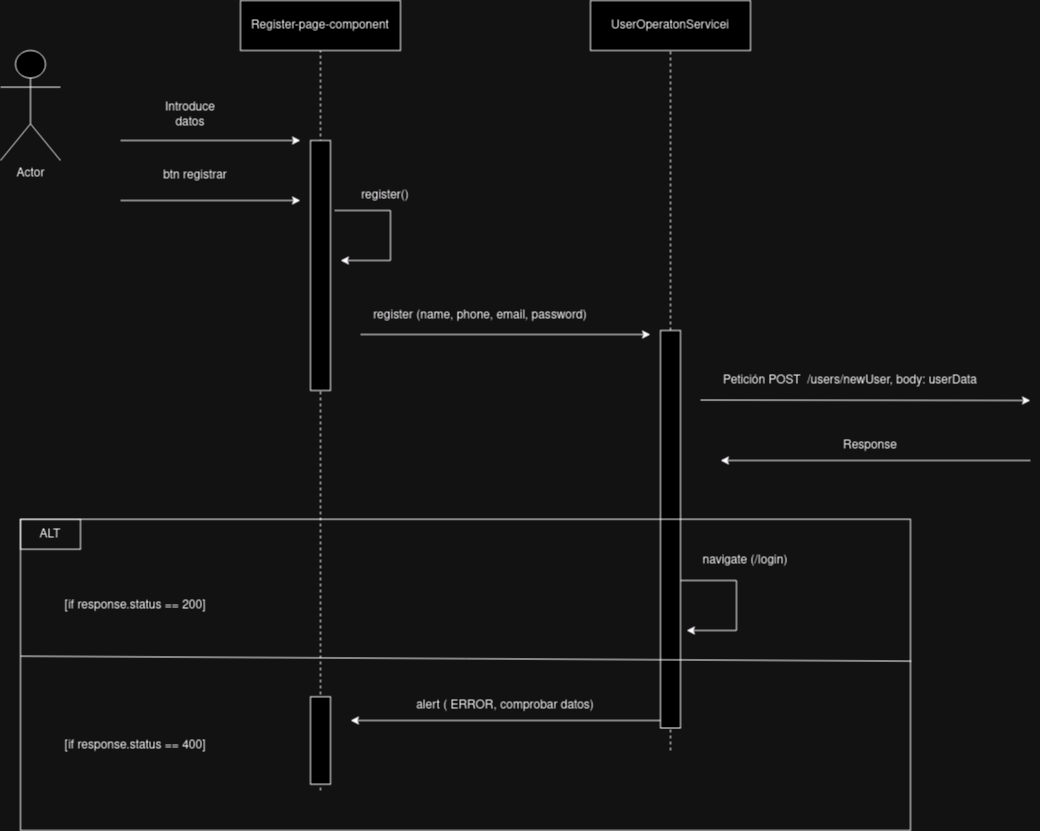

The diagram above was exported from draw.io. Its source (the exported page's mxGraphModel, read from the mxfile embedded in the PNG):
<mxGraphModel dx="1687" dy="967" grid="1" gridSize="10" guides="1" tooltips="1" connect="1" arrows="1" fold="1" page="1" pageScale="1" pageWidth="827" pageHeight="1169" math="0" shadow="0">
  <root>
    <mxCell id="0" />
    <mxCell id="1" parent="0" />
    <mxCell id="Up7XPWiLFqA8FNO-2spA-1" value="&lt;div align=&quot;center&quot;&gt;&lt;br&gt;&lt;/div&gt;&lt;div align=&quot;center&quot;&gt;Register-page-component&lt;/div&gt;&lt;div align=&quot;center&quot;&gt;&lt;br&gt;&lt;/div&gt;" style="rounded=0;whiteSpace=wrap;html=1;align=center;" vertex="1" parent="1">
      <mxGeometry x="280" y="220" width="160" height="50" as="geometry" />
    </mxCell>
    <mxCell id="Up7XPWiLFqA8FNO-2spA-2" value="" style="endArrow=none;dashed=1;html=1;rounded=0;entryX=0.5;entryY=1;entryDx=0;entryDy=0;" edge="1" parent="1" target="Up7XPWiLFqA8FNO-2spA-1">
      <mxGeometry width="50" height="50" relative="1" as="geometry">
        <mxPoint x="360" y="1010" as="sourcePoint" />
        <mxPoint x="390" y="380" as="targetPoint" />
      </mxGeometry>
    </mxCell>
    <mxCell id="Up7XPWiLFqA8FNO-2spA-3" value="" style="endArrow=classic;html=1;rounded=0;" edge="1" parent="1">
      <mxGeometry width="50" height="50" relative="1" as="geometry">
        <mxPoint x="740" y="619.58" as="sourcePoint" />
        <mxPoint x="1070" y="620" as="targetPoint" />
      </mxGeometry>
    </mxCell>
    <mxCell id="Up7XPWiLFqA8FNO-2spA-4" value="Petición POST&amp;nbsp; /users/newUser, body: userData" style="text;html=1;strokeColor=none;fillColor=none;align=center;verticalAlign=middle;whiteSpace=wrap;rounded=0;" vertex="1" parent="1">
      <mxGeometry x="760" y="585" width="260" height="30" as="geometry" />
    </mxCell>
    <mxCell id="Up7XPWiLFqA8FNO-2spA-5" value="&lt;div&gt;UserOperatonServicei&lt;/div&gt;" style="rounded=0;whiteSpace=wrap;html=1;align=center;" vertex="1" parent="1">
      <mxGeometry x="630" y="220" width="160" height="50" as="geometry" />
    </mxCell>
    <mxCell id="Up7XPWiLFqA8FNO-2spA-6" value="" style="endArrow=none;dashed=1;html=1;rounded=0;entryX=0.5;entryY=1;entryDx=0;entryDy=0;" edge="1" parent="1" source="Up7XPWiLFqA8FNO-2spA-20" target="Up7XPWiLFqA8FNO-2spA-5">
      <mxGeometry width="50" height="50" relative="1" as="geometry">
        <mxPoint x="710" y="720" as="sourcePoint" />
        <mxPoint x="750" y="350" as="targetPoint" />
      </mxGeometry>
    </mxCell>
    <mxCell id="Up7XPWiLFqA8FNO-2spA-7" value="" style="endArrow=classic;html=1;rounded=0;" edge="1" parent="1">
      <mxGeometry width="50" height="50" relative="1" as="geometry">
        <mxPoint x="400" y="554" as="sourcePoint" />
        <mxPoint x="690" y="554" as="targetPoint" />
      </mxGeometry>
    </mxCell>
    <mxCell id="Up7XPWiLFqA8FNO-2spA-8" value="register (name, phone, email, password)" style="text;html=1;strokeColor=none;fillColor=none;align=center;verticalAlign=middle;whiteSpace=wrap;rounded=0;" vertex="1" parent="1">
      <mxGeometry x="390" y="520" width="260" height="30" as="geometry" />
    </mxCell>
    <mxCell id="Up7XPWiLFqA8FNO-2spA-9" value="Actor" style="shape=umlActor;verticalLabelPosition=bottom;verticalAlign=top;html=1;outlineConnect=0;" vertex="1" parent="1">
      <mxGeometry x="40" y="270" width="60" height="110" as="geometry" />
    </mxCell>
    <mxCell id="Up7XPWiLFqA8FNO-2spA-12" value="" style="endArrow=classic;html=1;rounded=0;" edge="1" parent="1">
      <mxGeometry width="50" height="50" relative="1" as="geometry">
        <mxPoint x="160" y="360" as="sourcePoint" />
        <mxPoint x="340" y="360" as="targetPoint" />
      </mxGeometry>
    </mxCell>
    <mxCell id="Up7XPWiLFqA8FNO-2spA-13" value="Introduce datos" style="text;html=1;strokeColor=none;fillColor=none;align=center;verticalAlign=middle;whiteSpace=wrap;rounded=0;" vertex="1" parent="1">
      <mxGeometry x="200" y="320" width="60" height="30" as="geometry" />
    </mxCell>
    <mxCell id="Up7XPWiLFqA8FNO-2spA-14" value="" style="endArrow=classic;html=1;rounded=0;" edge="1" parent="1">
      <mxGeometry width="50" height="50" relative="1" as="geometry">
        <mxPoint x="160" y="420" as="sourcePoint" />
        <mxPoint x="340" y="420" as="targetPoint" />
      </mxGeometry>
    </mxCell>
    <mxCell id="Up7XPWiLFqA8FNO-2spA-15" value="btn registrar" style="text;html=1;strokeColor=none;fillColor=none;align=center;verticalAlign=middle;whiteSpace=wrap;rounded=0;" vertex="1" parent="1">
      <mxGeometry x="190" y="380" width="90" height="30" as="geometry" />
    </mxCell>
    <mxCell id="Up7XPWiLFqA8FNO-2spA-16" value="" style="rounded=0;whiteSpace=wrap;html=1;rotation=90;" vertex="1" parent="1">
      <mxGeometry x="235" y="475" width="250" height="20" as="geometry" />
    </mxCell>
    <mxCell id="Up7XPWiLFqA8FNO-2spA-17" value="" style="endArrow=classic;html=1;rounded=0;" edge="1" parent="1">
      <mxGeometry width="50" height="50" relative="1" as="geometry">
        <mxPoint x="374" y="430" as="sourcePoint" />
        <mxPoint x="380" y="480" as="targetPoint" />
        <Array as="points">
          <mxPoint x="430" y="430" />
          <mxPoint x="430" y="480" />
        </Array>
      </mxGeometry>
    </mxCell>
    <mxCell id="Up7XPWiLFqA8FNO-2spA-19" value="register()" style="text;html=1;strokeColor=none;fillColor=none;align=center;verticalAlign=middle;whiteSpace=wrap;rounded=0;" vertex="1" parent="1">
      <mxGeometry x="400" y="400" width="50" height="30" as="geometry" />
    </mxCell>
    <mxCell id="Up7XPWiLFqA8FNO-2spA-21" value="" style="endArrow=none;dashed=1;html=1;rounded=0;entryX=1;entryY=0.5;entryDx=0;entryDy=0;" edge="1" parent="1" target="Up7XPWiLFqA8FNO-2spA-20">
      <mxGeometry width="50" height="50" relative="1" as="geometry">
        <mxPoint x="710" y="970" as="sourcePoint" />
        <mxPoint x="710" y="270" as="targetPoint" />
      </mxGeometry>
    </mxCell>
    <mxCell id="Up7XPWiLFqA8FNO-2spA-20" value="" style="rounded=0;whiteSpace=wrap;html=1;rotation=90;" vertex="1" parent="1">
      <mxGeometry x="511.25" y="738.75" width="397.5" height="20" as="geometry" />
    </mxCell>
    <mxCell id="Up7XPWiLFqA8FNO-2spA-23" value="[if response.status == 200]" style="text;html=1;strokeColor=none;fillColor=none;align=center;verticalAlign=middle;whiteSpace=wrap;rounded=0;" vertex="1" parent="1">
      <mxGeometry x="100" y="810" width="150" height="30" as="geometry" />
    </mxCell>
    <mxCell id="Up7XPWiLFqA8FNO-2spA-24" value="[if response.status == 400]" style="text;html=1;strokeColor=none;fillColor=none;align=center;verticalAlign=middle;whiteSpace=wrap;rounded=0;" vertex="1" parent="1">
      <mxGeometry x="100" y="950" width="150" height="30" as="geometry" />
    </mxCell>
    <mxCell id="Up7XPWiLFqA8FNO-2spA-25" value="navigate (/login)" style="text;html=1;strokeColor=none;fillColor=none;align=center;verticalAlign=middle;whiteSpace=wrap;rounded=0;" vertex="1" parent="1">
      <mxGeometry x="730" y="770" width="110" height="20" as="geometry" />
    </mxCell>
    <mxCell id="Up7XPWiLFqA8FNO-2spA-26" value="alert ( ERROR, comprobar datos)" style="text;html=1;strokeColor=none;fillColor=none;align=center;verticalAlign=middle;whiteSpace=wrap;rounded=0;" vertex="1" parent="1">
      <mxGeometry x="440" y="910" width="210" height="30" as="geometry" />
    </mxCell>
    <mxCell id="Up7XPWiLFqA8FNO-2spA-27" value="" style="endArrow=classic;html=1;rounded=0;" edge="1" parent="1">
      <mxGeometry width="50" height="50" relative="1" as="geometry">
        <mxPoint x="1070" y="680" as="sourcePoint" />
        <mxPoint x="760" y="680" as="targetPoint" />
      </mxGeometry>
    </mxCell>
    <mxCell id="Up7XPWiLFqA8FNO-2spA-28" value="Response" style="text;html=1;strokeColor=none;fillColor=none;align=center;verticalAlign=middle;whiteSpace=wrap;rounded=0;" vertex="1" parent="1">
      <mxGeometry x="880" y="650" width="60" height="30" as="geometry" />
    </mxCell>
    <mxCell id="Up7XPWiLFqA8FNO-2spA-30" value="" style="endArrow=classic;html=1;rounded=0;" edge="1" parent="1">
      <mxGeometry width="50" height="50" relative="1" as="geometry">
        <mxPoint x="700" y="940" as="sourcePoint" />
        <mxPoint x="390" y="940" as="targetPoint" />
      </mxGeometry>
    </mxCell>
    <mxCell id="Up7XPWiLFqA8FNO-2spA-31" value="" style="endArrow=classic;html=1;rounded=0;" edge="1" parent="1">
      <mxGeometry width="50" height="50" relative="1" as="geometry">
        <mxPoint x="720" y="800" as="sourcePoint" />
        <mxPoint x="726" y="850" as="targetPoint" />
        <Array as="points">
          <mxPoint x="776" y="800" />
          <mxPoint x="776" y="850" />
        </Array>
      </mxGeometry>
    </mxCell>
    <mxCell id="Up7XPWiLFqA8FNO-2spA-33" value="" style="rounded=0;whiteSpace=wrap;html=1;rotation=90;" vertex="1" parent="1">
      <mxGeometry x="316.25" y="950" width="87.5" height="20" as="geometry" />
    </mxCell>
    <mxCell id="Up7XPWiLFqA8FNO-2spA-34" value="" style="rounded=0;whiteSpace=wrap;html=1;fillColor=none;" vertex="1" parent="1">
      <mxGeometry x="60" y="738.75" width="890" height="311.25" as="geometry" />
    </mxCell>
    <mxCell id="Up7XPWiLFqA8FNO-2spA-35" value="ALT" style="rounded=0;whiteSpace=wrap;html=1;fillColor=none;" vertex="1" parent="1">
      <mxGeometry x="60" y="738.75" width="60" height="30" as="geometry" />
    </mxCell>
    <mxCell id="Up7XPWiLFqA8FNO-2spA-36" value="" style="endArrow=none;html=1;rounded=0;entryX=0;entryY=0.44;entryDx=0;entryDy=0;entryPerimeter=0;exitX=1.001;exitY=0.456;exitDx=0;exitDy=0;exitPerimeter=0;" edge="1" parent="1" source="Up7XPWiLFqA8FNO-2spA-34" target="Up7XPWiLFqA8FNO-2spA-34">
      <mxGeometry width="50" height="50" relative="1" as="geometry">
        <mxPoint x="180" y="930" as="sourcePoint" />
        <mxPoint x="230" y="880" as="targetPoint" />
      </mxGeometry>
    </mxCell>
  </root>
</mxGraphModel>